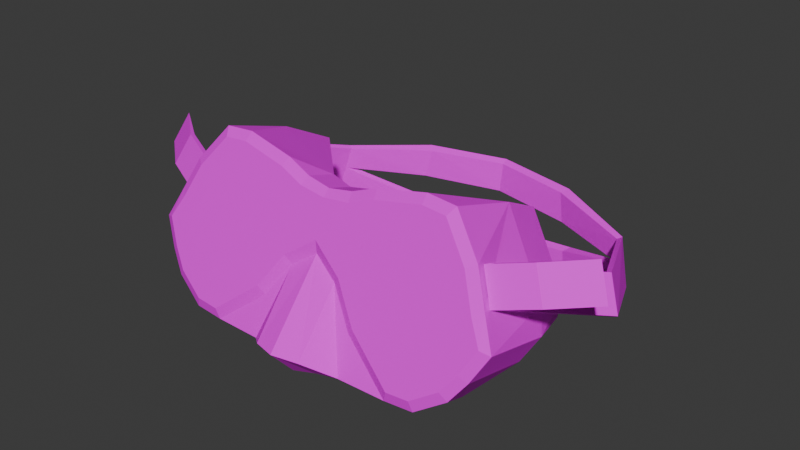 # Source: DivingGoggles01.blend  (saved by Blender 4.3.32; exported with 4.5.12 LTS)
import bpy
from mathutils import Matrix  # noqa: F401  (used for matrix-valued properties, if any)

bpy.ops.wm.read_factory_settings(use_empty=True)
scene = bpy.context.scene
scene.name = 'Scene'

# ---- collections
col_collection = bpy.data.collections.new('Collection'); scene.collection.children.link(col_collection)

# ---- images (referenced by path relative to the original .blend; pixels are not part of the script)
import os
ASSET_DIR = os.environ.get("B2B_ASSET_DIR", "")  # directory of the original .blend (textures are referenced by path, not embedded)
HERE = os.path.dirname(os.path.abspath(__file__))  # packed textures are extracted next to this script under _unpacked/

def load_image(name, relpath, width, height, colorspace="sRGB"):
    """Load a texture the original file referenced (path relative to the .blend, or extracted next to this script)."""
    p = next((c for c in (os.path.join(HERE, relpath), os.path.join(ASSET_DIR, relpath)) if relpath and os.path.exists(c)), "")
    if p:
        img = bpy.data.images.load(p, check_existing=True)
        img.name = name
    else:  # same state as the original file: an image datablock whose file is absent (Cycles renders it pink)
        img = bpy.data.images.new(name, width, height)
        img.source = "FILE"
        img.filepath = "//" + (relpath or name)
    img.colorspace_settings.name = colorspace
    return img
img_divinggoggles01_a_png_001 = load_image('DivingGoggles01_a.png.001', 'DivingGoggles01_a.png', 1024, 1024, 'sRGB')

# ---- materials (node trees are filled in below, after node groups)
mat_primary = bpy.data.materials.new('Primary')
mat_primary.alpha_threshold = 0.0
mat_primary.roughness = 0.5
mat_primary.line_color = (0.0, 0.0, 0.0, 1.0)

# ---- material node trees
mat_primary.use_nodes = True; mat_primary.node_tree.nodes.clear()
_N = mat_primary.node_tree.nodes; _L = mat_primary.node_tree.links
n0 = _N.new('ShaderNodeOutputMaterial'); n0.name = 'Material Output'; n0.location = (300, 300)
n1 = _N.new('ShaderNodeBsdfPrincipled'); n1.name = 'Principled BSDF'; n1.location = (10, 300)
n1.inputs[3].default_value = 1.45
n1.inputs[13].default_value = 0.05
n2 = _N.new('ShaderNodeTexImage'); n2.name = 'Image Texture'; n2.location = (-280, 280)
n2.image = img_divinggoggles01_a_png_001
n2.interpolation = 'Closest'
_L.new(n1.outputs[0], n0.inputs[0])
_L.new(n2.outputs[0], n1.inputs[0])
n0.is_active_output = True

# ---- world
world_world = bpy.data.worlds.new('World'); scene.world = world_world
world_world.use_nodes = True; world_world.node_tree.nodes.clear()
_N = world_world.node_tree.nodes; _L = world_world.node_tree.links
n0 = _N.new('ShaderNodeOutputWorld'); n0.name = 'World Output'; n0.location = (300, 300)
n1 = _N.new('ShaderNodeBackground'); n1.name = 'Background'; n1.location = (10, 300)
n1.inputs[0].default_value = (0.05088, 0.05088, 0.05088, 1.0)
_L.new(n1.outputs[0], n0.inputs[0])
n0.is_active_output = True
world_world.color = (0.05088, 0.05088, 0.05088)
world_world.sun_shadow_jitter_overblur = 0.0

# ---- meshes
me_cube_001 = bpy.data.meshes.new('Cube.001')
me_cube_001.from_pydata([(-0.1768, 0.2143, 0.04219), (-0.1683, 0.2237, 0.09028), (-0.2178, 0.1143, 0.1184), (-0.2326, 0.1042, 0.08699), (-0.228, 0.1036, 0.08504), (-0.2132, 0.1137, 0.1165), (-0.1602, 0.01654, 0.1478), (-0.175, 0.006415, 0.1164), (-0.1795, 0.007043, 0.1183), (-0.1647, 0.01717, 0.1497), (-0.1983, 0.03379, 0.1556), (-0.2131, 0.02366, 0.1242), (-0.2131, 0.0189, 0.1257), (-0.1983, 0.02903, 0.1571), (-0.1602, 0.01416, 0.1485), (-0.175, 0.004035, 0.1171), (-0.2513, 0.05004, 0.129), (-0.2365, 0.06016, 0.1604), (-0.1031, -0.03724, 0.02982), (-0.1, 0.01944, 0.1893), (-0.025, 0.0448, 0.1599), (-0.05, -0.02283, 0.05821), (-0.05, 0.01622, 0.1794), (-0.05, 0.0049, 0.04927), (0.0, 0.01305, 0.1043), (0.0, 0.03897, 0.1572), (0.0, -0.005986, 0.1105), (0.0, 0.01189, 0.1659), (-0.025, 0.0122, 0.08582), (-0.02758, 0.005625, 0.1628), (-0.03194, -0.01416, 0.1014), (-0.1267, -0.03666, 0.0316), (-0.1301, 0.0187, 0.1871), (-0.1301, -0.001163, 0.01039), (-0.1533, -0.03092, 0.04942), (-0.1602, 0.007024, 0.1508), (-0.1414, 0.01801, 0.01258), (-0.1803, -0.01693, 0.09282), (-0.1675, -0.009899, 0.1146), (-0.1668, -0.02487, 0.06819), (-0.175, -0.003103, 0.1194), (-0.05274, 0.00865, 0.1722), (-0.1006, 0.01173, 0.1817), (-0.025, 0.01321, 0.17), (-0.025, -0.01147, 0.09345), (0.0, -0.006949, 0.1238), (-0.05713, -0.02561, 0.0659), (-0.1252, 0.01113, 0.1799), (0.0, 0.004666, 0.1598), (-0.1301, -0.03476, 0.02122), (-0.1519, 0.0007367, 0.1476), (-0.1602, -0.02825, 0.04141), (-0.1898, -0.01289, 0.08907), (-0.175, -0.02162, 0.06198), (-0.1031, -0.002366, 0.01858), (-0.03194, 0.01665, 0.09148), (-0.1267, 0.004068, 0.01847), (-0.1345, 0.02247, 0.01828), (-0.1803, 0.04053, 0.0743), (-0.1675, 0.04756, 0.09612), (-0.1668, 0.03259, 0.04967), (0.0, 0.01922, 0.1154), (-0.05713, 0.009266, 0.05466), (-0.1252, 0.09049, 0.1543), (-0.175, 0.008794, 0.1156), (-0.1602, 0.01892, 0.147), (-0.0858, 0.2618, 0.1006), (-0.1045, 0.2476, 0.01473), (-0.09876, 0.2422, 0.01087), (-0.08003, 0.2564, 0.09677), (-0.1646, 0.2204, 0.08837), (-0.1805, 0.2177, 0.0441), (-0.09204, 0.2571, 0.072), (-0.09828, 0.2524, 0.04336), (-0.08627, 0.2517, 0.06814), (-0.09251, 0.2469, 0.0395), (-0.1707, 0.2174, 0.06528), (0.0, 0.259, 0.00227), (-0.1744, 0.2207, 0.06719), (0.0, 0.2535, -0.001593), (0.0, 0.2724, 0.09905), (0.0, 0.2778, 0.1029), (0.0, 0.2637, 0.0309), (0.0, 0.2583, 0.02704), (0.0, 0.2731, 0.07428), (0.0, 0.2677, 0.07041), (-0.1221, 0.1418, 0.1378), (-0.1612, 0.1296, 0.04559), (-0.161, 0.1365, 0.06744), (-0.1488, 0.1167, 0.02257), (-0.1828, 0.06998, 0.06359), (-0.1753, 0.07834, 0.08968), (-0.1692, 0.05914, 0.03853), (-0.1301, 0.09093, 0.1638), (-0.05, -0.03721, 0.0195), (0.0, -0.06667, 0.03746), (-0.025, -0.05856, 0.03484), (-0.1, -0.03549, 0.01895), (0.0, -0.04084, 0.008257), (-0.025, -0.03874, 0.01476), (-0.05, -0.009479, 0.01056), (0.0, -0.0131, -0.0006829), (-0.025, -0.01101, 0.00582), (-0.1, -0.007754, 0.01001), (0.1768, 0.2143, 0.04219), (0.1683, 0.2237, 0.09028), (0.2178, 0.1143, 0.1184), (0.2326, 0.1042, 0.08699), (0.228, 0.1036, 0.08504), (0.2132, 0.1137, 0.1165), (0.1602, 0.01654, 0.1478), (0.175, 0.006415, 0.1164), (0.1795, 0.007043, 0.1183), (0.1647, 0.01717, 0.1497), (0.1983, 0.03379, 0.1556), (0.2131, 0.02366, 0.1242), (0.2131, 0.0189, 0.1257), (0.1983, 0.02903, 0.1571), (0.1602, 0.01416, 0.1485), (0.175, 0.004035, 0.1171), (0.2513, 0.05004, 0.129), (0.2365, 0.06016, 0.1604), (0.1031, -0.03724, 0.02982), (0.1, 0.01944, 0.1893), (0.025, 0.0448, 0.1599), (0.05, -0.02283, 0.05821), (0.05, 0.01622, 0.1794), (0.05, 0.0049, 0.04927), (0.025, 0.0122, 0.08582), (0.02758, 0.005625, 0.1628), (0.03194, -0.01416, 0.1014), (0.1267, -0.03666, 0.0316), (0.1301, 0.0187, 0.1871), (0.1301, -0.001163, 0.01039), (0.1533, -0.03092, 0.04942), (0.1602, 0.007024, 0.1508), (0.1414, 0.01801, 0.01258), (0.1803, -0.01693, 0.09282), (0.1675, -0.009899, 0.1146), (0.1668, -0.02487, 0.06819), (0.175, -0.003103, 0.1194), (0.05274, 0.00865, 0.1722), (0.1006, 0.01173, 0.1817), (0.025, 0.01321, 0.17), (0.025, -0.01147, 0.09345), (0.05713, -0.02561, 0.0659), (0.1252, 0.01113, 0.1799), (0.1301, -0.03476, 0.02122), (0.1519, 0.0007367, 0.1476), (0.1602, -0.02825, 0.04141), (0.1898, -0.01289, 0.08907), (0.175, -0.02162, 0.06198), (0.1031, -0.002366, 0.01858), (0.03194, 0.01665, 0.09148), (0.1267, 0.004068, 0.01847), (0.1345, 0.02247, 0.01828), (0.1803, 0.04053, 0.0743), (0.1675, 0.04756, 0.09612), (0.1668, 0.03259, 0.04967), (0.05713, 0.009266, 0.05466), (0.1252, 0.09049, 0.1543), (0.175, 0.008794, 0.1156), (0.1602, 0.01892, 0.147), (0.0858, 0.2618, 0.1006), (0.1045, 0.2476, 0.01473), (0.09876, 0.2422, 0.01087), (0.08003, 0.2564, 0.09677), (0.1646, 0.2204, 0.08837), (0.1805, 0.2177, 0.0441), (0.09204, 0.2571, 0.072), (0.09828, 0.2524, 0.04336), (0.08627, 0.2517, 0.06814), (0.09251, 0.2469, 0.0395), (0.1707, 0.2174, 0.06528), (0.1744, 0.2207, 0.06719), (0.1221, 0.1418, 0.1378), (0.1612, 0.1296, 0.04559), (0.161, 0.1365, 0.06744), (0.1488, 0.1167, 0.02257), (0.1828, 0.06998, 0.06359), (0.1753, 0.07834, 0.08968), (0.1692, 0.05914, 0.03853), (0.1301, 0.09093, 0.1638), (0.05, -0.03721, 0.0195), (0.025, -0.05856, 0.03484), (0.1, -0.03549, 0.01895), (0.025, -0.03874, 0.01476), (0.05, -0.009479, 0.01056), (0.025, -0.01101, 0.00582), (0.1, -0.007754, 0.01001)], [], [(2, 5, 70, 1), (5, 4, 0, 70), (4, 3, 71, 0), (8, 9, 2, 3), (7, 8, 3, 4), (6, 7, 4, 5), (9, 6, 5, 2), (3, 2, 1, 71), (6, 9, 8, 7), (64, 11, 12, 15), (17, 10, 13), (17, 13, 12, 16), (17, 16, 11, 10), (11, 16, 12), (65, 64, 15, 14), (10, 65, 14, 13), (13, 14, 15, 12), (30, 29, 41, 46), (46, 41, 42, 18), (20, 19, 22), (103, 23, 21, 97), (28, 24, 26, 44), (20, 22, 43), (25, 20, 43, 27), (23, 28, 44, 21), (45, 48, 29, 30), (32, 93, 35), (18, 42, 47, 31), (19, 20, 93, 32), (103, 97, 49, 33), (33, 49, 51, 36), (31, 47, 50, 34), (39, 38, 37), (34, 50, 38, 39), (36, 51, 53), (42, 41, 22, 19), (41, 29, 43, 22), (45, 30, 44, 26), (46, 18, 97, 21), (50, 38, 59, 63), (29, 48, 27, 43), (30, 46, 21, 44), (47, 42, 19, 32), (18, 31, 49, 97), (50, 47, 32, 35), (31, 34, 51, 49), (37, 38, 40, 52), (39, 37, 52, 53), (34, 39, 53, 51), (38, 50, 35, 40), (31, 18, 54, 56), (29, 41, 20), (47, 50, 63), (30, 45, 61, 55), (34, 31, 56, 57), (18, 46, 62, 54), (38, 37, 58, 59), (37, 39, 60, 58), (48, 29, 20, 25), (46, 30, 55, 62), (39, 34, 57, 60), (42, 47, 63, 20), (41, 42, 20), (24, 28, 55, 61), (28, 23, 62, 55), (23, 103, 54, 62), (103, 33, 56, 54), (36, 57, 56, 33), (59, 58, 87, 88), (90, 91, 88, 87), (92, 90, 87, 89), (10, 11, 64, 65), (76, 0, 68, 75), (1, 70, 69, 66), (78, 1, 66, 72), (67, 73, 82, 77), (0, 71, 67, 68), (73, 75, 83, 82), (83, 79, 77, 82), (71, 78, 73, 67), (78, 72, 74, 76), (70, 76, 74, 69), (78, 76, 75, 73), (80, 85, 84, 81), (68, 67, 77, 79), (74, 72, 84, 85), (75, 68, 79, 83), (66, 69, 80, 81), (69, 74, 85, 80), (72, 66, 81, 84), (40, 35, 93, 91), (36, 53, 92), (53, 52, 90, 92), (52, 40, 91, 90), (36, 92, 89), (58, 60, 89, 87), (91, 93, 86, 88), (60, 57, 89), (63, 59, 88, 86), (89, 57, 36), (20, 63, 86), (20, 86, 93), (44, 21, 94, 96), (21, 97, 94), (26, 44, 96, 95), (96, 94, 99), (95, 96, 99, 98), (99, 94, 100, 102), (98, 99, 102, 101), (103, 97, 94, 100), (106, 105, 167, 109), (109, 167, 104, 108), (108, 104, 168, 107), (112, 107, 106, 113), (111, 108, 107, 112), (110, 109, 108, 111), (113, 106, 109, 110), (107, 168, 105, 106), (110, 111, 112, 113), (161, 119, 116, 115), (121, 117, 114), (121, 120, 116, 117), (121, 114, 115, 120), (115, 116, 120), (162, 118, 119, 161), (114, 117, 118, 162), (117, 116, 119, 118), (130, 145, 141, 129), (145, 122, 142, 141), (124, 126, 123), (189, 185, 125, 127), (128, 144, 26, 24), (124, 143, 126), (25, 27, 143, 124), (127, 125, 144, 128), (45, 130, 129, 48), (132, 135, 182), (122, 131, 146, 142), (123, 132, 182, 124), (189, 133, 147, 185), (133, 136, 149, 147), (131, 134, 148, 146), (139, 137, 138), (134, 139, 138, 148), (136, 151, 149), (142, 123, 126, 141), (141, 126, 143, 129), (45, 26, 144, 130), (145, 125, 185, 122), (148, 160, 157, 138), (129, 143, 27, 48), (130, 144, 125, 145), (146, 132, 123, 142), (122, 185, 147, 131), (148, 135, 132, 146), (131, 147, 149, 134), (137, 150, 140, 138), (139, 151, 150, 137), (134, 149, 151, 139), (138, 140, 135, 148), (131, 154, 152, 122), (129, 124, 141), (146, 160, 148), (130, 153, 61, 45), (134, 155, 154, 131), (122, 152, 159, 145), (138, 157, 156, 137), (137, 156, 158, 139), (48, 25, 124, 129), (145, 159, 153, 130), (139, 158, 155, 134), (142, 124, 160, 146), (141, 124, 142), (24, 61, 153, 128), (128, 153, 159, 127), (127, 159, 152, 189), (189, 152, 154, 133), (136, 133, 154, 155), (157, 177, 176, 156), (179, 176, 177, 180), (181, 178, 176, 179), (114, 162, 161, 115), (173, 172, 165, 104), (105, 163, 166, 167), (174, 169, 163, 105), (164, 77, 82, 170), (104, 165, 164, 168), (170, 82, 83, 172), (168, 164, 170, 174), (174, 173, 171, 169), (167, 166, 171, 173), (174, 170, 172, 173), (165, 79, 77, 164), (171, 85, 84, 169), (172, 83, 79, 165), (163, 81, 80, 166), (166, 80, 85, 171), (169, 84, 81, 163), (140, 180, 182, 135), (136, 181, 151), (151, 181, 179, 150), (150, 179, 180, 140), (136, 178, 181), (156, 176, 178, 158), (180, 177, 175, 182), (158, 178, 155), (160, 175, 177, 157), (178, 136, 155), (124, 175, 160), (124, 182, 175), (144, 184, 183, 125), (125, 183, 185), (26, 95, 184, 144), (184, 186, 183), (95, 98, 186, 184), (186, 188, 187, 183), (98, 101, 188, 186), (189, 187, 183, 185)])
_uv = me_cube_001.uv_layers.new(name='UVMap')
_uv.uv.foreach_set('vector', [0.01562, 0.72, 0.01562, 0.74, 0.1562, 0.66, 0.1562, 0.66, 0.01562, 0.74, 0.03125, 0.82, 0.1719, 0.76, 0.1406, 0.66, 0.03125, 0.8, 0.03125, 0.82, 0.125, 0.66, 0.125, 0.66, 0.1719, 0.78, 0.1719, 0.7, 0.01562, 0.72, 0.03125, 0.82, 0.1719, 0.76, 0.1719, 0.78, 0.03125, 0.82, 0.03125, 0.8, 0.1719, 0.7, 0.1719, 0.78, 0.03125, 0.82, 0.01562, 0.74, 0.1719, 0.7, 0.1719, 0.7, 0.01562, 0.74, 0.01562, 0.72, 0.03125, 0.82, 0.01562, 0.72, 0.1562, 0.66, 0.125, 0.66, 0.0, 0.0, 0.0, 0.0, 0.0, 0.0, 0.0, 0.0, -0.01562, 0.74, 0.0625, 0.7, 0.0625, 0.7, -0.01562, 0.74, 0.125, 0.74, 0.09375, 0.78, 0.09375, 0.78, 0.125, 0.74, 0.09375, 0.78, 0.0625, 0.7, 0.1562, 0.66, 0.125, 0.74, 0.1562, 0.66, 0.1719, 0.8, 0.09375, 0.78, 0.0625, 0.7, 0.1562, 0.66, 0.0625, 0.7, 0.0, 0.0, 0.0, 0.0, 0.0, 0.0, 0.0, 0.0, 0.09375, 0.78, 0.03125, 0.84, 0.03125, 0.84, 0.09375, 0.78, 0.09375, 0.78, 0.03125, 0.84, -0.01562, 0.74, 0.0625, 0.7, 0.4375, 0.62, 0.4375, 0.8, 0.3906, 0.82, 0.3906, 0.52, 0.3906, 0.52, 0.3906, 0.82, 0.2812, 0.84, 0.2969, 0.4, 0.09375, 0.24, 0.2031, 0.34, 0.125, 0.32, 0.125, 0.5, 0.1875, 0.5, 0.1875, 0.75, 0.125, 0.75, 0.2188, 0.5, 0.25, 0.5, 0.25, 0.75, 0.2188, 0.75, 0.09375, 0.24, 0.125, 0.32, 0.07812, 0.3, 0.04688, 0.24, 0.09375, 0.24, 0.07812, 0.3, 0.04688, 0.3, 0.1875, 0.5, 0.2188, 0.5, 0.2188, 0.75, 0.1875, 0.75, 0.5, 0.68, 0.5, 0.78, 0.4375, 0.8, 0.4375, 0.62, 0.25, 0.34, 0.2656, 0.2, 0.3281, 0.34, 0.2969, 0.4, 0.2812, 0.84, 0.2344, 0.84, 0.25, 0.42, 0.2031, 0.34, 0.09375, 0.24, 0.2656, 0.2, 0.25, 0.34, 0.6406, 0.26, 0.6562, 0.32, 0.6094, 0.32, 0.5938, 0.26, 0.5938, 0.26, 0.6094, 0.32, 0.5469, 0.34, 0.5625, 0.22, 0.25, 0.42, 0.2344, 0.84, 0.1719, 0.74, 0.1875, 0.46, 0.1562, 0.5, 0.1562, 0.64, 0.125, 0.58, 0.1875, 0.46, 0.1719, 0.74, 0.1562, 0.64, 0.1562, 0.5, 0.5625, 0.22, 0.5469, 0.34, 0.5, 0.34, 0.2812, 0.84, 0.3906, 0.82, 0.3906, 0.86, 0.2812, 0.88, 0.3906, 0.82, 0.4375, 0.8, 0.4531, 0.84, 0.3906, 0.86, 0.5, 0.68, 0.4375, 0.62, 0.4531, 0.6, 0.5, 0.64, 0.3906, 0.52, 0.2969, 0.4, 0.3125, 0.38, 0.4062, 0.5, 0.2969, 0.02, 0.375, 0.02, 0.375, 0.14, 0.2344, 0.2, 0.4375, 0.8, 0.5, 0.78, 0.5, 0.8, 0.4531, 0.84, 0.4375, 0.62, 0.3906, 0.52, 0.4062, 0.5, 0.4531, 0.6, 0.2344, 0.84, 0.2812, 0.84, 0.2812, 0.88, 0.2188, 0.86, 0.2969, 0.4, 0.25, 0.42, 0.2344, 0.38, 0.3125, 0.38, 0.1719, 0.74, 0.2344, 0.84, 0.2188, 0.86, 0.1562, 0.76, 0.25, 0.42, 0.1875, 0.46, 0.1719, 0.44, 0.2344, 0.38, 0.125, 0.58, 0.1562, 0.64, 0.125, 0.66, 0.1094, 0.56, 0.1562, 0.5, 0.125, 0.58, 0.1094, 0.56, 0.1406, 0.5, 0.1875, 0.46, 0.1562, 0.5, 0.1406, 0.5, 0.1719, 0.44, 0.1562, 0.64, 0.1719, 0.74, 0.1562, 0.76, 0.125, 0.66, 0.5625, 0.02, 0.5938, 0.02, 0.5938, 0.1, 0.5625, 0.12, 0.5967, 0.9095, 0.6065, 0.9409, 0.5967, 0.9095, 0.2344, 0.02, 0.2969, 0.02, 0.2344, 0.2, 0.7812, 0.04, 0.8438, 0.04, 0.8438, 0.1, 0.7812, 0.12, 0.5, 0.02, 0.5625, 0.02, 0.5625, 0.12, 0.5312, 0.16, 0.5938, 0.02, 0.7031, 0.04, 0.7031, 0.12, 0.5938, 0.1, 0.375, 0.02, 0.4062, 0.02, 0.4062, 0.14, 0.375, 0.14, 0.4062, 0.02, 0.4688, 0.02, 0.4531, 0.14, 0.4062, 0.14, 0.5891, 0.8869, 0.5967, 0.9095, 0.5967, 0.9095, 0.5891, 0.8869, 0.7031, 0.04, 0.7812, 0.04, 0.7812, 0.12, 0.7031, 0.12, 0.4688, 0.02, 0.5, 0.02, 0.5312, 0.16, 0.4531, 0.14, 0.1875, 0.02, 0.2344, 0.02, 0.2344, 0.2, 0.0625, 0.12, 0.6065, 0.9409, 0.6116, 1.0, 0.6065, 0.9409, 0.09375, 0.16, 0.2344, 0.16, 0.2344, 0.22, 0.0625, 0.22, 0.2344, 0.16, 0.4062, 0.06, 0.4219, 0.14, 0.2344, 0.22, 0.4062, 0.06, 0.7031, 0.04, 0.7031, 0.1, 0.4219, 0.14, 0.7031, 0.04, 0.7969, 0.16, 0.7656, 0.2, 0.7031, 0.1, 0.8281, 0.3, 0.7969, 0.3, 0.7656, 0.2, 0.7969, 0.16, 0.375, 0.14, 0.4062, 0.14, 0.4062, 0.34, 0.375, 0.34, 0.4375, 0.18, 0.4062, 0.18, 0.4062, 0.04, 0.4375, 0.04, 0.4844, 0.18, 0.4375, 0.18, 0.4375, 0.04, 0.4844, 0.04, 0.0, 0.0, 0.0, 0.0, 0.0, 0.0, 0.0, 0.0, 0.1719, 0.72, 0.1719, 0.78, 0.03125, 0.82, 0.03125, 0.76, 0.1562, 0.66, 0.1562, 0.68, 0.01562, 0.74, 0.01562, 0.72, 0.1875, 0.76, 0.1562, 0.66, 0.01562, 0.72, 0.03125, 0.82, 0.01562, 0.7, 0.03125, 0.76, 0.07812, 0.76, 0.07812, 0.68, 0.125, 0.66, 0.125, 0.66, 0.01562, 0.7, 0.01562, 0.7, 0.03125, 0.76, 0.03125, 0.76, 0.09375, 0.74, 0.07812, 0.76, 0.09375, 0.74, 0.1719, 0.72, 0.125, 0.74, 0.07812, 0.76, 0.125, 0.66, 0.1875, 0.76, 0.03125, 0.76, 0.01562, 0.7, 0.1875, 0.76, 0.03125, 0.82, 0.03125, 0.76, 0.1719, 0.72, 0.1406, 0.66, 0.1719, 0.78, 0.03125, 0.82, 0.01562, 0.72, 0.1875, 0.76, 0.1719, 0.72, 0.03125, 0.76, 0.03125, 0.76, 0.125, 0.74, 0.03125, 0.82, 0.07812, 0.76, 0.01562, 0.7, 0.01562, 0.7, 0.01562, 0.7, 0.125, 0.74, 0.1719, 0.72, 0.03125, 0.76, 0.03125, 0.82, 0.07812, 0.76, 0.03125, 0.82, 0.01562, 0.8, 0.1875, 0.8, 0.1562, 0.7, 0.01562, 0.7, 0.125, 0.66, 0.1562, 0.68, 0.125, 0.74, 0.01562, 0.7, 0.1562, 0.68, 0.1719, 0.8, 0.03125, 0.82, 0.01562, 0.7, 0.1719, 0.8, 0.1562, 0.68, 0.01562, 0.7, 0.03125, 0.82, 0.3906, 0.36, 0.3281, 0.34, 0.2656, 0.2, 0.4062, 0.18, 0.5625, 0.22, 0.5, 0.34, 0.4844, 0.18, 0.5, 0.34, 0.4531, 0.36, 0.4375, 0.18, 0.4844, 0.18, 0.4531, 0.36, 0.3906, 0.36, 0.4062, 0.18, 0.4375, 0.18, 0.5625, 0.22, 0.4844, 0.18, 0.4844, 0.04, 0.4062, 0.14, 0.4531, 0.14, 0.4688, 0.34, 0.4062, 0.34, 0.4062, 0.18, 0.2656, 0.2, 0.2656, 0.08, 0.4062, 0.04, 0.4531, 0.14, 0.5312, 0.16, 0.4688, 0.34, 0.2344, 0.2, 0.375, 0.14, 0.375, 0.34, 0.2344, 0.32, 0.4052, 1.0, 0.4052, 1.0, 0.125, 0.5, 0.0625, 0.12, 0.2344, 0.2, 0.2344, 0.32, 0.09375, 0.24, 0.2656, 0.08, 0.2656, 0.2, 0.4375, 0.58, 0.375, 0.48, 0.3594, 0.36, 0.4375, 0.38, 0.375, 0.48, 0.2656, 0.38, 0.3594, 0.36, 0.5, 0.64, 0.4375, 0.58, 0.4375, 0.38, 0.5, 0.36, 0.7812, 0.36, 0.7344, 0.3, 0.7812, 0.3, 0.8125, 0.36, 0.7812, 0.36, 0.7812, 0.3, 0.8125, 0.28, 0.7812, 0.3, 0.7344, 0.3, 0.7344, 0.24, 0.7656, 0.24, 0.8125, 0.28, 0.7812, 0.3, 0.7656, 0.24, 0.8125, 0.22, 0.6406, 0.26, 0.6562, 0.32, 0.7344, 0.3, 0.7344, 0.24, 0.01562, 0.72, 0.1562, 0.66, 0.1562, 0.66, 0.01562, 0.74, 0.01562, 0.74, 0.1406, 0.66, 0.1719, 0.76, 0.03125, 0.82, 0.03125, 0.8, 0.125, 0.66, 0.125, 0.66, 0.03125, 0.82, 0.1719, 0.78, 0.03125, 0.82, 0.01562, 0.72, 0.1719, 0.7, 0.1719, 0.76, 0.03125, 0.8, 0.03125, 0.82, 0.1719, 0.78, 0.1719, 0.7, 0.01562, 0.74, 0.03125, 0.82, 0.1719, 0.78, 0.1719, 0.7, 0.01562, 0.72, 0.01562, 0.74, 0.1719, 0.7, 0.03125, 0.82, 0.125, 0.66, 0.1562, 0.66, 0.01562, 0.72, 0.0, 0.0, 0.0, 0.0, 0.0, 0.0, 0.0, 0.0, -0.01562, 0.74, -0.01562, 0.74, 0.0625, 0.7, 0.0625, 0.7, 0.125, 0.74, 0.09375, 0.78, 0.09375, 0.78, 0.125, 0.74, 0.1562, 0.66, 0.0625, 0.7, 0.09375, 0.78, 0.125, 0.74, 0.09375, 0.78, 0.1719, 0.8, 0.1562, 0.66, 0.0625, 0.7, 0.0625, 0.7, 0.1562, 0.66, 0.0, 0.0, 0.0, 0.0, 0.0, 0.0, 0.0, 0.0, 0.09375, 0.78, 0.09375, 0.78, 0.03125, 0.84, 0.03125, 0.84, 0.09375, 0.78, 0.0625, 0.7, -0.01562, 0.74, 0.03125, 0.84, 0.4375, 0.62, 0.3906, 0.52, 0.3906, 0.82, 0.4375, 0.8, 0.3906, 0.52, 0.2969, 0.4, 0.2812, 0.84, 0.3906, 0.82, 0.09375, 0.24, 0.125, 0.32, 0.2031, 0.34, 0.125, 0.5, 0.125, 0.75, 0.1875, 0.75, 0.1875, 0.5, 0.2188, 0.5, 0.2188, 0.75, 0.25, 0.75, 0.25, 0.5, 0.09375, 0.24, 0.07812, 0.3, 0.125, 0.32, 0.04688, 0.24, 0.04688, 0.3, 0.07812, 0.3, 0.09375, 0.24, 0.1875, 0.5, 0.1875, 0.75, 0.2188, 0.75, 0.2188, 0.5, 0.5, 0.68, 0.4375, 0.62, 0.4375, 0.8, 0.5, 0.78, 0.25, 0.34, 0.3281, 0.34, 0.2656, 0.2, 0.2969, 0.4, 0.25, 0.42, 0.2344, 0.84, 0.2812, 0.84, 0.2031, 0.34, 0.25, 0.34, 0.2656, 0.2, 0.09375, 0.24, 0.6406, 0.26, 0.5938, 0.26, 0.6094, 0.32, 0.6562, 0.32, 0.5938, 0.26, 0.5625, 0.22, 0.5469, 0.34, 0.6094, 0.32, 0.25, 0.42, 0.1875, 0.46, 0.1719, 0.74, 0.2344, 0.84, 0.1562, 0.5, 0.125, 0.58, 0.1562, 0.64, 0.1875, 0.46, 0.1562, 0.5, 0.1562, 0.64, 0.1719, 0.74, 0.5625, 0.22, 0.5, 0.34, 0.5469, 0.34, 0.2812, 0.84, 0.2812, 0.88, 0.3906, 0.86, 0.3906, 0.82, 0.3906, 0.82, 0.3906, 0.86, 0.4531, 0.84, 0.4375, 0.8, 0.5, 0.68, 0.5, 0.64, 0.4531, 0.6, 0.4375, 0.62, 0.3906, 0.52, 0.4062, 0.5, 0.3125, 0.38, 0.2969, 0.4, 0.2969, 0.02, 0.2344, 0.2, 0.375, 0.14, 0.375, 0.02, 0.4375, 0.8, 0.4531, 0.84, 0.5, 0.8, 0.5, 0.78, 0.4375, 0.62, 0.4531, 0.6, 0.4062, 0.5, 0.3906, 0.52, 0.2344, 0.84, 0.2188, 0.86, 0.2812, 0.88, 0.2812, 0.84, 0.2969, 0.4, 0.3125, 0.38, 0.2344, 0.38, 0.25, 0.42, 0.1719, 0.74, 0.1562, 0.76, 0.2188, 0.86, 0.2344, 0.84, 0.25, 0.42, 0.2344, 0.38, 0.1719, 0.44, 0.1875, 0.46, 0.125, 0.58, 0.1094, 0.56, 0.125, 0.66, 0.1562, 0.64, 0.1562, 0.5, 0.1406, 0.5, 0.1094, 0.56, 0.125, 0.58, 0.1875, 0.46, 0.1719, 0.44, 0.1406, 0.5, 0.1562, 0.5, 0.1562, 0.64, 0.125, 0.66, 0.1562, 0.76, 0.1719, 0.74, 0.5625, 0.02, 0.5625, 0.12, 0.5938, 0.1, 0.5938, 0.02, 0.5967, 0.9095, 0.5967, 0.9095, 0.6065, 0.9409, 0.2344, 0.02, 0.2344, 0.2, 0.2969, 0.02, 0.7812, 0.04, 0.7812, 0.12, 0.8438, 0.1, 0.8438, 0.04, 0.5, 0.02, 0.5312, 0.16, 0.5625, 0.12, 0.5625, 0.02, 0.5938, 0.02, 0.5938, 0.1, 0.7031, 0.12, 0.7031, 0.04, 0.375, 0.02, 0.375, 0.14, 0.4062, 0.14, 0.4062, 0.02, 0.4062, 0.02, 0.4062, 0.14, 0.4531, 0.14, 0.4688, 0.02, 0.5891, 0.8869, 0.5891, 0.8869, 0.5967, 0.9095, 0.5967, 0.9095, 0.7031, 0.04, 0.7031, 0.12, 0.7812, 0.12, 0.7812, 0.04, 0.4688, 0.02, 0.4531, 0.14, 0.5312, 0.16, 0.5, 0.02, 0.1875, 0.02, 0.0625, 0.12, 0.2344, 0.2, 0.2344, 0.02, 0.6065, 0.9409, 0.6065, 0.9409, 0.6116, 1.0, 0.09375, 0.16, 0.0625, 0.22, 0.2344, 0.22, 0.2344, 0.16, 0.2344, 0.16, 0.2344, 0.22, 0.4219, 0.14, 0.4062, 0.06, 0.4062, 0.06, 0.4219, 0.14, 0.7031, 0.1, 0.7031, 0.04, 0.7031, 0.04, 0.7031, 0.1, 0.7656, 0.2, 0.7969, 0.16, 0.8281, 0.3, 0.7969, 0.16, 0.7656, 0.2, 0.7969, 0.3, 0.375, 0.14, 0.375, 0.34, 0.4062, 0.34, 0.4062, 0.14, 0.4375, 0.18, 0.4375, 0.04, 0.4062, 0.04, 0.4062, 0.18, 0.4844, 0.18, 0.4844, 0.04, 0.4375, 0.04, 0.4375, 0.18, 0.0, 0.0, 0.0, 0.0, 0.0, 0.0, 0.0, 0.0, 0.1719, 0.72, 0.03125, 0.76, 0.03125, 0.82, 0.1719, 0.78, 0.1562, 0.66, 0.01562, 0.72, 0.01562, 0.74, 0.1562, 0.68, 0.1875, 0.76, 0.03125, 0.82, 0.01562, 0.72, 0.1562, 0.66, 0.01562, 0.7, 0.07812, 0.68, 0.07812, 0.76, 0.03125, 0.76, 0.125, 0.66, 0.01562, 0.7, 0.01562, 0.7, 0.125, 0.66, 0.03125, 0.76, 0.07812, 0.76, 0.09375, 0.74, 0.03125, 0.76, 0.125, 0.66, 0.01562, 0.7, 0.03125, 0.76, 0.1875, 0.76, 0.1875, 0.76, 0.1719, 0.72, 0.03125, 0.76, 0.03125, 0.82, 0.1406, 0.66, 0.01562, 0.72, 0.03125, 0.82, 0.1719, 0.78, 0.1875, 0.76, 0.03125, 0.76, 0.03125, 0.76, 0.1719, 0.72, 0.01562, 0.7, 0.1719, 0.72, 0.125, 0.74, 0.01562, 0.7, 0.03125, 0.76, 0.03125, 0.82, 0.07812, 0.76, 0.03125, 0.82, 0.01562, 0.8, 0.01562, 0.7, 0.1562, 0.7, 0.1875, 0.8, 0.125, 0.66, 0.01562, 0.7, 0.125, 0.74, 0.1562, 0.68, 0.1562, 0.68, 0.01562, 0.7, 0.03125, 0.82, 0.1719, 0.8, 0.1719, 0.8, 0.03125, 0.82, 0.01562, 0.7, 0.1562, 0.68, 0.3906, 0.36, 0.4062, 0.18, 0.2656, 0.2, 0.3281, 0.34, 0.5625, 0.22, 0.4844, 0.18, 0.5, 0.34, 0.5, 0.34, 0.4844, 0.18, 0.4375, 0.18, 0.4531, 0.36, 0.4531, 0.36, 0.4375, 0.18, 0.4062, 0.18, 0.3906, 0.36, 0.5625, 0.22, 0.4844, 0.04, 0.4844, 0.18, 0.4062, 0.14, 0.4062, 0.34, 0.4688, 0.34, 0.4531, 0.14, 0.4062, 0.18, 0.4062, 0.04, 0.2656, 0.08, 0.2656, 0.2, 0.4531, 0.14, 0.4688, 0.34, 0.5312, 0.16, 0.2344, 0.2, 0.2344, 0.32, 0.375, 0.34, 0.375, 0.14, 0.4052, 1.0, 0.125, 0.5, 0.4052, 1.0, 0.0625, 0.12, 0.2344, 0.32, 0.2344, 0.2, 0.09375, 0.24, 0.2656, 0.2, 0.2656, 0.08, 0.4375, 0.58, 0.4375, 0.38, 0.3594, 0.36, 0.375, 0.48, 0.375, 0.48, 0.3594, 0.36, 0.2656, 0.38, 0.5, 0.64, 0.5, 0.36, 0.4375, 0.38, 0.4375, 0.58, 0.7812, 0.36, 0.7812, 0.3, 0.7344, 0.3, 0.8125, 0.36, 0.8125, 0.28, 0.7812, 0.3, 0.7812, 0.36, 0.7812, 0.3, 0.7656, 0.24, 0.7344, 0.24, 0.7344, 0.3, 0.8125, 0.28, 0.8125, 0.22, 0.7656, 0.24, 0.7812, 0.3, 0.6406, 0.26, 0.7344, 0.24, 0.7344, 0.3, 0.6562, 0.32])
me_cube_001.materials.append(mat_primary)
me_cube_001.update()

# ---- objects
ob_divinggoggles01 = bpy.data.objects.new('DivingGoggles01', me_cube_001)

# ---- transforms, parenting, visibility, modifiers, constraints
ob_divinggoggles01.location = (0.0, 0.0, 0.0)

# ---- collection membership
col_collection.objects.link(ob_divinggoggles01)

# ---- scene / render settings (as saved in the file)
scene.frame_start = 1; scene.frame_end = 250; scene.frame_set(1)
scene.render.engine = 'BLENDER_EEVEE_NEXT'
bpy.context.view_layer.update()

# ---- added for rendering (the .blend has no active camera and no usable light): camera, sun
cam_auto = bpy.data.cameras.new('AutoCamera')
cam_auto.lens = 50.0
cam_auto.sensor_width = 36.0
cam_auto.clip_end = 1000.0
ob_auto_camera = bpy.data.objects.new('AutoCamera', cam_auto)
scene.collection.objects.link(ob_auto_camera)
ob_auto_camera.location = (0.590844, -0.603425, 0.566554)
ob_auto_camera.rotation_euler = (1.09748, -7.21219e-08, 0.694738)
scene.camera = ob_auto_camera
light_auto_sun = bpy.data.lights.new('AutoSun', 'SUN')
light_auto_sun.energy = 3.0
light_auto_sun.angle = 0.0523599
ob_auto_sun = bpy.data.objects.new('AutoSun', light_auto_sun)
scene.collection.objects.link(ob_auto_sun)
ob_auto_sun.rotation_euler = (0.872665, 0.174533, 0.523599)
bpy.context.view_layer.update()
